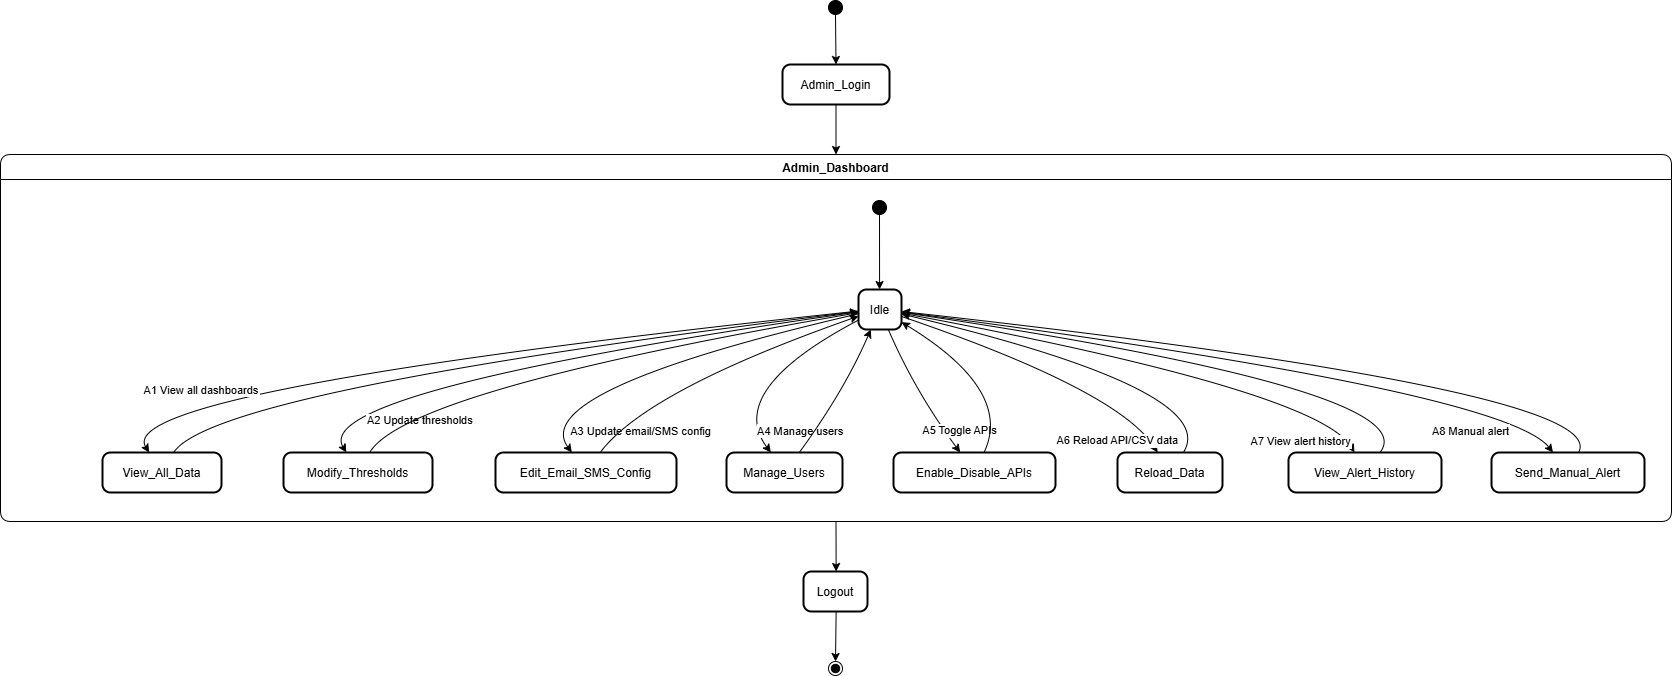

The diagram above was exported from draw.io. Its source (the exported page's mxGraphModel, read from the mxfile embedded in the PNG):
<mxGraphModel dx="1796" dy="1038" grid="1" gridSize="10" guides="1" tooltips="1" connect="1" arrows="1" fold="1" page="1" pageScale="1" pageWidth="850" pageHeight="1100" math="0" shadow="0">
  <root>
    <mxCell id="0" />
    <mxCell id="1" parent="0" />
    <mxCell id="4u3KJlaOj94cYN0hTnTU-14" parent="1" style="ellipse;fillColor=strokeColor;" value="" vertex="1">
      <mxGeometry height="14" width="14" x="848" y="20" as="geometry" />
    </mxCell>
    <mxCell id="4u3KJlaOj94cYN0hTnTU-15" parent="1" style="rounded=1;arcSize=20;strokeWidth=2" value="Admin_Login" vertex="1">
      <mxGeometry height="40" width="107" x="802" y="84" as="geometry" />
    </mxCell>
    <mxCell id="4u3KJlaOj94cYN0hTnTU-16" parent="1" style="swimlane;fontStyle=1;align=center;verticalAlign=middle;startSize=25;container=0;collapsible=0;rounded=1;arcSize=14;dropTarget=0;verticalAlign=top;" value="Admin_Dashboard" vertex="1">
      <mxGeometry height="367" width="1671" x="20" y="174" as="geometry" />
    </mxCell>
    <mxCell id="4u3KJlaOj94cYN0hTnTU-17" parent="4u3KJlaOj94cYN0hTnTU-16" style="ellipse;fillColor=strokeColor;" value="" vertex="1">
      <mxGeometry height="14" width="14" x="872" y="46" as="geometry" />
    </mxCell>
    <mxCell id="4u3KJlaOj94cYN0hTnTU-18" parent="4u3KJlaOj94cYN0hTnTU-16" style="rounded=1;arcSize=20;strokeWidth=2" value="Idle" vertex="1">
      <mxGeometry height="40" width="43" x="858" y="135" as="geometry" />
    </mxCell>
    <mxCell id="4u3KJlaOj94cYN0hTnTU-19" parent="4u3KJlaOj94cYN0hTnTU-16" style="rounded=1;arcSize=20;strokeWidth=2" value="View_All_Data" vertex="1">
      <mxGeometry height="40" width="119" x="102" y="298" as="geometry" />
    </mxCell>
    <mxCell id="4u3KJlaOj94cYN0hTnTU-20" parent="4u3KJlaOj94cYN0hTnTU-16" style="rounded=1;arcSize=20;strokeWidth=2" value="Modify_Thresholds" vertex="1">
      <mxGeometry height="40" width="149" x="283" y="298" as="geometry" />
    </mxCell>
    <mxCell id="4u3KJlaOj94cYN0hTnTU-21" parent="4u3KJlaOj94cYN0hTnTU-16" style="rounded=1;arcSize=20;strokeWidth=2" value="Edit_Email_SMS_Config" vertex="1">
      <mxGeometry height="40" width="181" x="495" y="298" as="geometry" />
    </mxCell>
    <mxCell id="4u3KJlaOj94cYN0hTnTU-22" parent="4u3KJlaOj94cYN0hTnTU-16" style="rounded=1;arcSize=20;strokeWidth=2" value="Manage_Users" vertex="1">
      <mxGeometry height="40" width="116" x="726" y="298" as="geometry" />
    </mxCell>
    <mxCell id="4u3KJlaOj94cYN0hTnTU-23" parent="4u3KJlaOj94cYN0hTnTU-16" style="rounded=1;arcSize=20;strokeWidth=2" value="Enable_Disable_APIs" vertex="1">
      <mxGeometry height="40" width="162" x="893" y="298" as="geometry" />
    </mxCell>
    <mxCell id="4u3KJlaOj94cYN0hTnTU-24" parent="4u3KJlaOj94cYN0hTnTU-16" style="rounded=1;arcSize=20;strokeWidth=2" value="Reload_Data" vertex="1">
      <mxGeometry height="40" width="105" x="1117" y="298" as="geometry" />
    </mxCell>
    <mxCell id="4u3KJlaOj94cYN0hTnTU-25" parent="4u3KJlaOj94cYN0hTnTU-16" style="rounded=1;arcSize=20;strokeWidth=2" value="View_Alert_History" vertex="1">
      <mxGeometry height="40" width="153" x="1288" y="298" as="geometry" />
    </mxCell>
    <mxCell id="4u3KJlaOj94cYN0hTnTU-26" parent="4u3KJlaOj94cYN0hTnTU-16" style="rounded=1;arcSize=20;strokeWidth=2" value="Send_Manual_Alert" vertex="1">
      <mxGeometry height="40" width="153" x="1491" y="298" as="geometry" />
    </mxCell>
    <mxCell id="4u3KJlaOj94cYN0hTnTU-27" edge="1" parent="4u3KJlaOj94cYN0hTnTU-16" source="4u3KJlaOj94cYN0hTnTU-17" style="curved=1;startArrow=none;;exitX=0.5;exitY=0.96;entryX=0.49;entryY=-0.01;rounded=0;" target="4u3KJlaOj94cYN0hTnTU-18" value="">
      <mxGeometry relative="1" as="geometry">
        <Array as="points" />
      </mxGeometry>
    </mxCell>
    <mxCell id="4u3KJlaOj94cYN0hTnTU-28" edge="1" parent="4u3KJlaOj94cYN0hTnTU-16" source="4u3KJlaOj94cYN0hTnTU-18" style="curved=1;startArrow=none;;exitX=-0.01;exitY=0.54;entryX=0.39;entryY=-0.01;rounded=0;" target="4u3KJlaOj94cYN0hTnTU-19" value="A1 View all dashboards">
      <mxGeometry relative="1" x="0.606" y="10" as="geometry">
        <mxPoint y="-1" as="offset" />
        <Array as="points">
          <mxPoint x="110" y="236" />
        </Array>
      </mxGeometry>
    </mxCell>
    <mxCell id="4u3KJlaOj94cYN0hTnTU-29" edge="1" parent="4u3KJlaOj94cYN0hTnTU-16" source="4u3KJlaOj94cYN0hTnTU-18" style="curved=1;startArrow=none;;exitX=-0.01;exitY=0.56;entryX=0.42;entryY=-0.01;rounded=0;" target="4u3KJlaOj94cYN0hTnTU-20" value="A2 Update thresholds">
      <mxGeometry relative="1" x="0.4328" y="45" as="geometry">
        <mxPoint as="offset" />
        <Array as="points">
          <mxPoint x="309" y="236" />
        </Array>
      </mxGeometry>
    </mxCell>
    <mxCell id="4u3KJlaOj94cYN0hTnTU-30" edge="1" parent="4u3KJlaOj94cYN0hTnTU-16" source="4u3KJlaOj94cYN0hTnTU-18" style="curved=1;startArrow=none;;exitX=-0.01;exitY=0.61;entryX=0.42;entryY=-0.01;rounded=0;" target="4u3KJlaOj94cYN0hTnTU-21" value="A3 Update email/SMS config">
      <mxGeometry relative="1" x="0.1432" y="65" as="geometry">
        <mxPoint as="offset" />
        <Array as="points">
          <mxPoint x="526" y="236" />
        </Array>
      </mxGeometry>
    </mxCell>
    <mxCell id="4u3KJlaOj94cYN0hTnTU-31" edge="1" parent="4u3KJlaOj94cYN0hTnTU-16" source="4u3KJlaOj94cYN0hTnTU-18" style="curved=1;startArrow=none;;exitX=-0.01;exitY=0.77;entryX=0.38;entryY=-0.01;rounded=0;" target="4u3KJlaOj94cYN0hTnTU-22" value="A4 Manage users">
      <mxGeometry relative="1" x="1" y="37" as="geometry">
        <mxPoint as="offset" />
        <Array as="points">
          <mxPoint x="724" y="236" />
        </Array>
      </mxGeometry>
    </mxCell>
    <mxCell id="4u3KJlaOj94cYN0hTnTU-32" edge="1" parent="4u3KJlaOj94cYN0hTnTU-16" source="4u3KJlaOj94cYN0hTnTU-18" style="curved=1;startArrow=none;;exitX=0.69;exitY=0.99;entryX=0.41;entryY=-0.01;rounded=0;" target="4u3KJlaOj94cYN0hTnTU-23" value="A5 Toggle APIs">
      <mxGeometry relative="1" x="0.7555" y="13" as="geometry">
        <mxPoint as="offset" />
        <Array as="points">
          <mxPoint x="914" y="236" />
        </Array>
      </mxGeometry>
    </mxCell>
    <mxCell id="4u3KJlaOj94cYN0hTnTU-33" edge="1" parent="4u3KJlaOj94cYN0hTnTU-16" source="4u3KJlaOj94cYN0hTnTU-18" style="curved=1;startArrow=none;;exitX=0.99;exitY=0.67;entryX=0.38;entryY=-0.01;rounded=0;" target="4u3KJlaOj94cYN0hTnTU-24" value="A6 Reload API/CSV data">
      <mxGeometry relative="1" x="0.7948" y="-27" as="geometry">
        <mxPoint as="offset" />
        <Array as="points">
          <mxPoint x="1118" y="236" />
        </Array>
      </mxGeometry>
    </mxCell>
    <mxCell id="4u3KJlaOj94cYN0hTnTU-34" edge="1" parent="4u3KJlaOj94cYN0hTnTU-16" source="4u3KJlaOj94cYN0hTnTU-18" style="curved=1;startArrow=none;;exitX=0.99;exitY=0.59;entryX=0.43;entryY=-0.01;rounded=0;" target="4u3KJlaOj94cYN0hTnTU-25" value="A7 View alert history">
      <mxGeometry relative="1" x="0.8467" y="-40" as="geometry">
        <mxPoint as="offset" />
        <Array as="points">
          <mxPoint x="1317" y="236" />
        </Array>
      </mxGeometry>
    </mxCell>
    <mxCell id="4u3KJlaOj94cYN0hTnTU-35" edge="1" parent="4u3KJlaOj94cYN0hTnTU-16" source="4u3KJlaOj94cYN0hTnTU-18" style="curved=1;startArrow=none;;exitX=0.99;exitY=0.56;entryX=0.4;entryY=-0.01;rounded=0;" target="4u3KJlaOj94cYN0hTnTU-26" value="A8 Manual alert">
      <mxGeometry relative="1" x="0.6876" y="-44" as="geometry">
        <mxPoint as="offset" />
        <Array as="points">
          <mxPoint x="1504" y="236" />
        </Array>
      </mxGeometry>
    </mxCell>
    <mxCell id="4u3KJlaOj94cYN0hTnTU-36" edge="1" parent="4u3KJlaOj94cYN0hTnTU-16" source="4u3KJlaOj94cYN0hTnTU-19" style="curved=1;startArrow=none;;exitX=0.6;exitY=-0.01;entryX=-0.01;entryY=0.55;rounded=0;" target="4u3KJlaOj94cYN0hTnTU-18" value="">
      <mxGeometry relative="1" as="geometry">
        <Array as="points">
          <mxPoint x="213" y="236" />
        </Array>
      </mxGeometry>
    </mxCell>
    <mxCell id="4u3KJlaOj94cYN0hTnTU-37" edge="1" parent="4u3KJlaOj94cYN0hTnTU-16" source="4u3KJlaOj94cYN0hTnTU-20" style="curved=1;startArrow=none;;exitX=0.58;exitY=-0.01;entryX=-0.01;entryY=0.58;rounded=0;" target="4u3KJlaOj94cYN0hTnTU-18" value="">
      <mxGeometry relative="1" as="geometry">
        <Array as="points">
          <mxPoint x="406" y="236" />
        </Array>
      </mxGeometry>
    </mxCell>
    <mxCell id="4u3KJlaOj94cYN0hTnTU-38" edge="1" parent="4u3KJlaOj94cYN0hTnTU-16" source="4u3KJlaOj94cYN0hTnTU-21" style="curved=1;startArrow=none;;exitX=0.58;exitY=-0.01;entryX=-0.01;entryY=0.67;rounded=0;" target="4u3KJlaOj94cYN0hTnTU-18" value="">
      <mxGeometry relative="1" as="geometry">
        <Array as="points">
          <mxPoint x="646" y="236" />
        </Array>
      </mxGeometry>
    </mxCell>
    <mxCell id="4u3KJlaOj94cYN0hTnTU-39" edge="1" parent="4u3KJlaOj94cYN0hTnTU-16" source="4u3KJlaOj94cYN0hTnTU-22" style="curved=1;startArrow=none;;exitX=0.63;exitY=-0.01;entryX=0.29;entryY=0.99;rounded=0;" target="4u3KJlaOj94cYN0hTnTU-18" value="">
      <mxGeometry relative="1" as="geometry">
        <Array as="points">
          <mxPoint x="844" y="236" />
        </Array>
      </mxGeometry>
    </mxCell>
    <mxCell id="4u3KJlaOj94cYN0hTnTU-40" edge="1" parent="4u3KJlaOj94cYN0hTnTU-16" source="4u3KJlaOj94cYN0hTnTU-23" style="curved=1;startArrow=none;;exitX=0.56;exitY=-0.01;entryX=0.99;entryY=0.81;rounded=0;" target="4u3KJlaOj94cYN0hTnTU-18" value="">
      <mxGeometry relative="1" as="geometry">
        <Array as="points">
          <mxPoint x="1013" y="236" />
        </Array>
      </mxGeometry>
    </mxCell>
    <mxCell id="4u3KJlaOj94cYN0hTnTU-41" edge="1" parent="4u3KJlaOj94cYN0hTnTU-16" source="4u3KJlaOj94cYN0hTnTU-24" style="curved=1;startArrow=none;;exitX=0.63;exitY=-0.01;entryX=0.99;entryY=0.61;rounded=0;" target="4u3KJlaOj94cYN0hTnTU-18" value="">
      <mxGeometry relative="1" as="geometry">
        <Array as="points">
          <mxPoint x="1222" y="236" />
        </Array>
      </mxGeometry>
    </mxCell>
    <mxCell id="4u3KJlaOj94cYN0hTnTU-42" edge="1" parent="4u3KJlaOj94cYN0hTnTU-16" source="4u3KJlaOj94cYN0hTnTU-25" style="curved=1;startArrow=none;;exitX=0.6;exitY=-0.01;entryX=0.99;entryY=0.57;rounded=0;" target="4u3KJlaOj94cYN0hTnTU-18" value="">
      <mxGeometry relative="1" as="geometry">
        <Array as="points">
          <mxPoint x="1428" y="236" />
        </Array>
      </mxGeometry>
    </mxCell>
    <mxCell id="4u3KJlaOj94cYN0hTnTU-43" edge="1" parent="4u3KJlaOj94cYN0hTnTU-16" source="4u3KJlaOj94cYN0hTnTU-26" style="curved=1;startArrow=none;;exitX=0.57;exitY=-0.01;entryX=0.99;entryY=0.55;rounded=0;" target="4u3KJlaOj94cYN0hTnTU-18" value="">
      <mxGeometry relative="1" as="geometry">
        <Array as="points">
          <mxPoint x="1613" y="236" />
        </Array>
      </mxGeometry>
    </mxCell>
    <mxCell id="4u3KJlaOj94cYN0hTnTU-44" parent="1" style="rounded=1;arcSize=20;strokeWidth=2" value="Logout" vertex="1">
      <mxGeometry height="40" width="64" x="823" y="591" as="geometry" />
    </mxCell>
    <mxCell id="4u3KJlaOj94cYN0hTnTU-45" parent="1" style="ellipse;shape=endState;fillColor=strokeColor;" value="" vertex="1">
      <mxGeometry height="14" width="14" x="848" y="681" as="geometry" />
    </mxCell>
    <mxCell id="4u3KJlaOj94cYN0hTnTU-46" edge="1" parent="1" source="4u3KJlaOj94cYN0hTnTU-14" style="curved=1;startArrow=none;;exitX=0.53;exitY=1;entryX=0.5;entryY=0;rounded=0;" target="4u3KJlaOj94cYN0hTnTU-15" value="">
      <mxGeometry relative="1" as="geometry">
        <Array as="points" />
      </mxGeometry>
    </mxCell>
    <mxCell id="4u3KJlaOj94cYN0hTnTU-47" edge="1" parent="1" source="4u3KJlaOj94cYN0hTnTU-44" style="curved=1;startArrow=none;;exitX=0.51;exitY=1;entryX=0.53;entryY=0;rounded=0;" target="4u3KJlaOj94cYN0hTnTU-45" value="">
      <mxGeometry relative="1" as="geometry">
        <Array as="points" />
      </mxGeometry>
    </mxCell>
    <mxCell id="4u3KJlaOj94cYN0hTnTU-48" edge="1" parent="1" source="4u3KJlaOj94cYN0hTnTU-15" style="curved=1;startArrow=none;;exitX=0.5;exitY=1;entryX=0.5;entryY=0;rounded=0;" target="4u3KJlaOj94cYN0hTnTU-16" value="">
      <mxGeometry relative="1" as="geometry">
        <Array as="points" />
      </mxGeometry>
    </mxCell>
    <mxCell id="4u3KJlaOj94cYN0hTnTU-49" edge="1" parent="1" source="4u3KJlaOj94cYN0hTnTU-16" style="curved=1;startArrow=none;;exitX=0.5;exitY=1;entryX=0.51;entryY=0;rounded=0;" target="4u3KJlaOj94cYN0hTnTU-44" value="">
      <mxGeometry relative="1" as="geometry">
        <Array as="points" />
      </mxGeometry>
    </mxCell>
  </root>
</mxGraphModel>